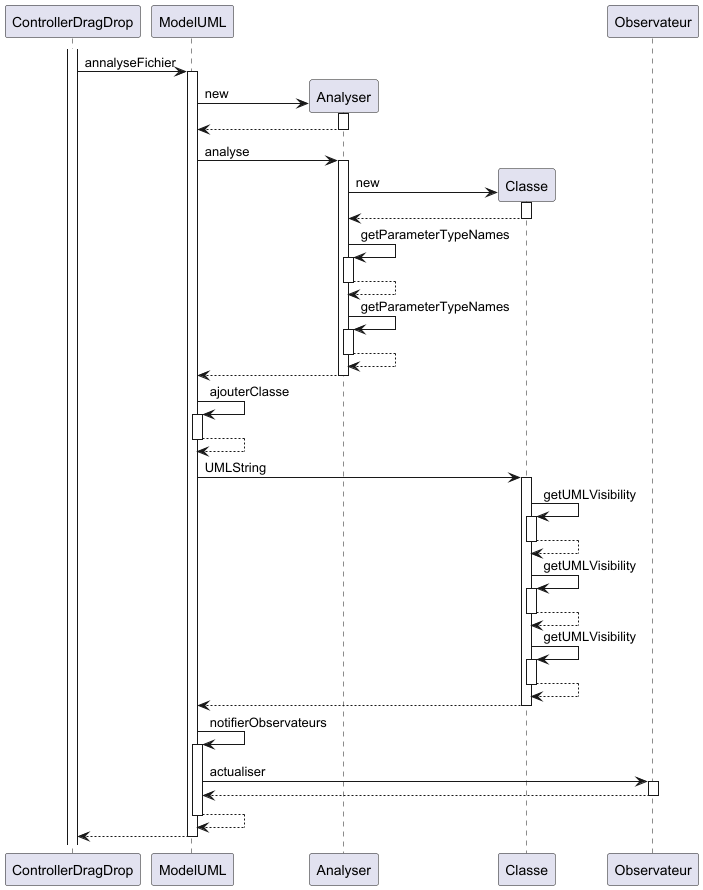

The diagram above was rendered by PlantUML. Its source (embedded in the PNG):
@startuml

activate ControllerDragDrop
ControllerDragDrop -> ModelUML : annalyseFichier
activate ModelUML
create Analyser
ModelUML -> Analyser : new
activate Analyser
Analyser --> ModelUML
deactivate Analyser
ModelUML -> Analyser : analyse
activate Analyser
create Classe
Analyser -> Classe : new
activate Classe
Classe --> Analyser
deactivate Classe
Analyser -> Analyser : getParameterTypeNames
activate Analyser
Analyser --> Analyser
deactivate Analyser
Analyser -> Analyser : getParameterTypeNames
activate Analyser
Analyser --> Analyser
deactivate Analyser
Analyser --> ModelUML
deactivate Analyser
ModelUML -> ModelUML : ajouterClasse
activate ModelUML
ModelUML --> ModelUML
deactivate ModelUML
ModelUML -> Classe : UMLString
activate Classe
Classe -> Classe : getUMLVisibility
activate Classe
Classe --> Classe
deactivate Classe
Classe -> Classe : getUMLVisibility
activate Classe
Classe --> Classe
deactivate Classe
Classe -> Classe : getUMLVisibility
activate Classe
Classe --> Classe
deactivate Classe
Classe --> ModelUML
deactivate Classe
ModelUML -> ModelUML : notifierObservateurs
activate ModelUML
ModelUML -> Observateur : actualiser
activate Observateur
Observateur --> ModelUML
deactivate Observateur
ModelUML --> ModelUML
deactivate ModelUML
return
@enduml